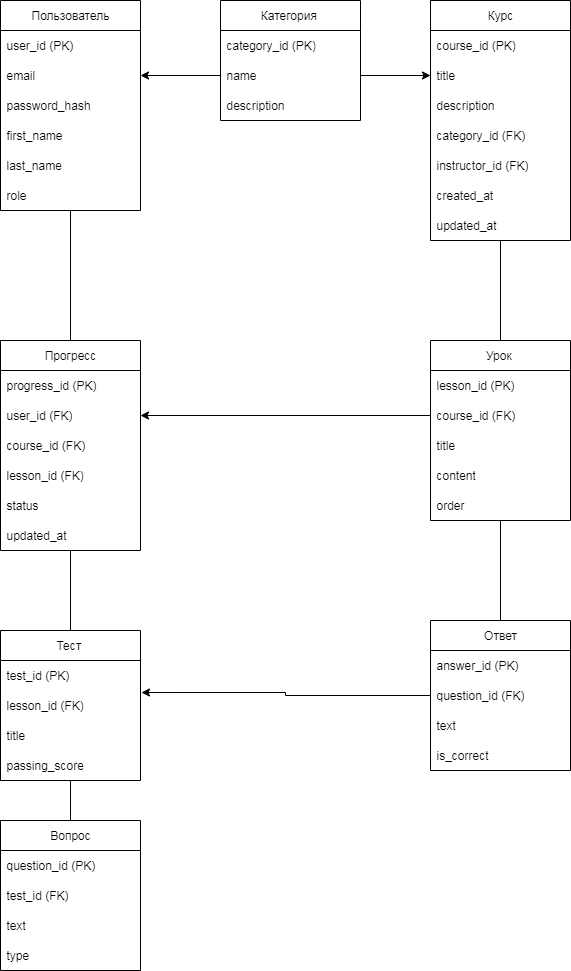

The diagram above was exported from draw.io. Its source (the exported page's mxGraphModel, read from the mxfile embedded in the PNG):
<mxGraphModel dx="872" dy="457" grid="1" gridSize="10" guides="1" tooltips="1" connect="1" arrows="1" fold="1" page="1" pageScale="1" pageWidth="827" pageHeight="1169" math="0" shadow="0">
  <root>
    <mxCell id="0" />
    <mxCell id="1" parent="0" />
    <mxCell id="y_i7SrAHNyxdgRcp5rtg-35" style="edgeStyle=orthogonalEdgeStyle;rounded=0;orthogonalLoop=1;jettySize=auto;html=1;endArrow=none;endFill=0;" edge="1" parent="1" source="y_i7SrAHNyxdgRcp5rtg-1" target="y_i7SrAHNyxdgRcp5rtg-31">
      <mxGeometry relative="1" as="geometry" />
    </mxCell>
    <mxCell id="y_i7SrAHNyxdgRcp5rtg-1" value="Пользователь" style="swimlane;fontStyle=0;childLayout=stackLayout;horizontal=1;startSize=30;horizontalStack=0;resizeParent=1;resizeParentMax=0;resizeLast=0;collapsible=1;marginBottom=0;whiteSpace=wrap;html=1;" vertex="1" parent="1">
      <mxGeometry x="30" y="50" width="140" height="210" as="geometry" />
    </mxCell>
    <mxCell id="y_i7SrAHNyxdgRcp5rtg-2" value="user_id&amp;nbsp;(PK)&amp;nbsp;" style="text;strokeColor=none;fillColor=none;align=left;verticalAlign=middle;spacingLeft=4;spacingRight=4;overflow=hidden;points=[[0,0.5],[1,0.5]];portConstraint=eastwest;rotatable=0;whiteSpace=wrap;html=1;" vertex="1" parent="y_i7SrAHNyxdgRcp5rtg-1">
      <mxGeometry y="30" width="140" height="30" as="geometry" />
    </mxCell>
    <mxCell id="y_i7SrAHNyxdgRcp5rtg-3" value="email" style="text;strokeColor=none;fillColor=none;align=left;verticalAlign=middle;spacingLeft=4;spacingRight=4;overflow=hidden;points=[[0,0.5],[1,0.5]];portConstraint=eastwest;rotatable=0;whiteSpace=wrap;html=1;" vertex="1" parent="y_i7SrAHNyxdgRcp5rtg-1">
      <mxGeometry y="60" width="140" height="30" as="geometry" />
    </mxCell>
    <mxCell id="y_i7SrAHNyxdgRcp5rtg-4" value="password_hash" style="text;strokeColor=none;fillColor=none;align=left;verticalAlign=middle;spacingLeft=4;spacingRight=4;overflow=hidden;points=[[0,0.5],[1,0.5]];portConstraint=eastwest;rotatable=0;whiteSpace=wrap;html=1;" vertex="1" parent="y_i7SrAHNyxdgRcp5rtg-1">
      <mxGeometry y="90" width="140" height="30" as="geometry" />
    </mxCell>
    <mxCell id="y_i7SrAHNyxdgRcp5rtg-45" value="first_name" style="text;strokeColor=none;fillColor=none;align=left;verticalAlign=middle;spacingLeft=4;spacingRight=4;overflow=hidden;points=[[0,0.5],[1,0.5]];portConstraint=eastwest;rotatable=0;whiteSpace=wrap;html=1;" vertex="1" parent="y_i7SrAHNyxdgRcp5rtg-1">
      <mxGeometry y="120" width="140" height="30" as="geometry" />
    </mxCell>
    <mxCell id="y_i7SrAHNyxdgRcp5rtg-46" value="last_name" style="text;strokeColor=none;fillColor=none;align=left;verticalAlign=middle;spacingLeft=4;spacingRight=4;overflow=hidden;points=[[0,0.5],[1,0.5]];portConstraint=eastwest;rotatable=0;whiteSpace=wrap;html=1;" vertex="1" parent="y_i7SrAHNyxdgRcp5rtg-1">
      <mxGeometry y="150" width="140" height="30" as="geometry" />
    </mxCell>
    <mxCell id="y_i7SrAHNyxdgRcp5rtg-47" value="role" style="text;strokeColor=none;fillColor=none;align=left;verticalAlign=middle;spacingLeft=4;spacingRight=4;overflow=hidden;points=[[0,0.5],[1,0.5]];portConstraint=eastwest;rotatable=0;whiteSpace=wrap;html=1;" vertex="1" parent="y_i7SrAHNyxdgRcp5rtg-1">
      <mxGeometry y="180" width="140" height="30" as="geometry" />
    </mxCell>
    <mxCell id="y_i7SrAHNyxdgRcp5rtg-36" style="edgeStyle=orthogonalEdgeStyle;rounded=0;orthogonalLoop=1;jettySize=auto;html=1;entryX=0.5;entryY=0;entryDx=0;entryDy=0;endArrow=none;endFill=0;" edge="1" parent="1" source="y_i7SrAHNyxdgRcp5rtg-5" target="y_i7SrAHNyxdgRcp5rtg-27">
      <mxGeometry relative="1" as="geometry" />
    </mxCell>
    <mxCell id="y_i7SrAHNyxdgRcp5rtg-5" value="Курс" style="swimlane;fontStyle=0;childLayout=stackLayout;horizontal=1;startSize=30;horizontalStack=0;resizeParent=1;resizeParentMax=0;resizeLast=0;collapsible=1;marginBottom=0;whiteSpace=wrap;html=1;" vertex="1" parent="1">
      <mxGeometry x="460" y="50" width="140" height="240" as="geometry" />
    </mxCell>
    <mxCell id="y_i7SrAHNyxdgRcp5rtg-6" value="course_id&amp;nbsp;(PK)" style="text;strokeColor=none;fillColor=none;align=left;verticalAlign=middle;spacingLeft=4;spacingRight=4;overflow=hidden;points=[[0,0.5],[1,0.5]];portConstraint=eastwest;rotatable=0;whiteSpace=wrap;html=1;" vertex="1" parent="y_i7SrAHNyxdgRcp5rtg-5">
      <mxGeometry y="30" width="140" height="30" as="geometry" />
    </mxCell>
    <mxCell id="y_i7SrAHNyxdgRcp5rtg-7" value="title" style="text;strokeColor=none;fillColor=none;align=left;verticalAlign=middle;spacingLeft=4;spacingRight=4;overflow=hidden;points=[[0,0.5],[1,0.5]];portConstraint=eastwest;rotatable=0;whiteSpace=wrap;html=1;" vertex="1" parent="y_i7SrAHNyxdgRcp5rtg-5">
      <mxGeometry y="60" width="140" height="30" as="geometry" />
    </mxCell>
    <mxCell id="y_i7SrAHNyxdgRcp5rtg-8" value="description" style="text;strokeColor=none;fillColor=none;align=left;verticalAlign=middle;spacingLeft=4;spacingRight=4;overflow=hidden;points=[[0,0.5],[1,0.5]];portConstraint=eastwest;rotatable=0;whiteSpace=wrap;html=1;" vertex="1" parent="y_i7SrAHNyxdgRcp5rtg-5">
      <mxGeometry y="90" width="140" height="30" as="geometry" />
    </mxCell>
    <mxCell id="y_i7SrAHNyxdgRcp5rtg-48" value="category_id&amp;nbsp;(FK)" style="text;strokeColor=none;fillColor=none;align=left;verticalAlign=middle;spacingLeft=4;spacingRight=4;overflow=hidden;points=[[0,0.5],[1,0.5]];portConstraint=eastwest;rotatable=0;whiteSpace=wrap;html=1;" vertex="1" parent="y_i7SrAHNyxdgRcp5rtg-5">
      <mxGeometry y="120" width="140" height="30" as="geometry" />
    </mxCell>
    <mxCell id="y_i7SrAHNyxdgRcp5rtg-49" value="instructor_id&amp;nbsp;(FK)" style="text;strokeColor=none;fillColor=none;align=left;verticalAlign=middle;spacingLeft=4;spacingRight=4;overflow=hidden;points=[[0,0.5],[1,0.5]];portConstraint=eastwest;rotatable=0;whiteSpace=wrap;html=1;" vertex="1" parent="y_i7SrAHNyxdgRcp5rtg-5">
      <mxGeometry y="150" width="140" height="30" as="geometry" />
    </mxCell>
    <mxCell id="y_i7SrAHNyxdgRcp5rtg-50" value="created_at" style="text;strokeColor=none;fillColor=none;align=left;verticalAlign=middle;spacingLeft=4;spacingRight=4;overflow=hidden;points=[[0,0.5],[1,0.5]];portConstraint=eastwest;rotatable=0;whiteSpace=wrap;html=1;" vertex="1" parent="y_i7SrAHNyxdgRcp5rtg-5">
      <mxGeometry y="180" width="140" height="30" as="geometry" />
    </mxCell>
    <mxCell id="y_i7SrAHNyxdgRcp5rtg-51" value="updated_at" style="text;strokeColor=none;fillColor=none;align=left;verticalAlign=middle;spacingLeft=4;spacingRight=4;overflow=hidden;points=[[0,0.5],[1,0.5]];portConstraint=eastwest;rotatable=0;whiteSpace=wrap;html=1;" vertex="1" parent="y_i7SrAHNyxdgRcp5rtg-5">
      <mxGeometry y="210" width="140" height="30" as="geometry" />
    </mxCell>
    <mxCell id="y_i7SrAHNyxdgRcp5rtg-9" value="Категория&amp;nbsp;" style="swimlane;fontStyle=0;childLayout=stackLayout;horizontal=1;startSize=30;horizontalStack=0;resizeParent=1;resizeParentMax=0;resizeLast=0;collapsible=1;marginBottom=0;whiteSpace=wrap;html=1;" vertex="1" parent="1">
      <mxGeometry x="250" y="50" width="140" height="120" as="geometry" />
    </mxCell>
    <mxCell id="y_i7SrAHNyxdgRcp5rtg-10" value="category_id&amp;nbsp;(PK)" style="text;strokeColor=none;fillColor=none;align=left;verticalAlign=middle;spacingLeft=4;spacingRight=4;overflow=hidden;points=[[0,0.5],[1,0.5]];portConstraint=eastwest;rotatable=0;whiteSpace=wrap;html=1;" vertex="1" parent="y_i7SrAHNyxdgRcp5rtg-9">
      <mxGeometry y="30" width="140" height="30" as="geometry" />
    </mxCell>
    <mxCell id="y_i7SrAHNyxdgRcp5rtg-11" value="name" style="text;strokeColor=none;fillColor=none;align=left;verticalAlign=middle;spacingLeft=4;spacingRight=4;overflow=hidden;points=[[0,0.5],[1,0.5]];portConstraint=eastwest;rotatable=0;whiteSpace=wrap;html=1;" vertex="1" parent="y_i7SrAHNyxdgRcp5rtg-9">
      <mxGeometry y="60" width="140" height="30" as="geometry" />
    </mxCell>
    <mxCell id="y_i7SrAHNyxdgRcp5rtg-12" value="description" style="text;strokeColor=none;fillColor=none;align=left;verticalAlign=middle;spacingLeft=4;spacingRight=4;overflow=hidden;points=[[0,0.5],[1,0.5]];portConstraint=eastwest;rotatable=0;whiteSpace=wrap;html=1;" vertex="1" parent="y_i7SrAHNyxdgRcp5rtg-9">
      <mxGeometry y="90" width="140" height="30" as="geometry" />
    </mxCell>
    <mxCell id="y_i7SrAHNyxdgRcp5rtg-13" style="edgeStyle=orthogonalEdgeStyle;rounded=0;orthogonalLoop=1;jettySize=auto;html=1;entryX=1;entryY=0.5;entryDx=0;entryDy=0;" edge="1" parent="1" source="y_i7SrAHNyxdgRcp5rtg-11" target="y_i7SrAHNyxdgRcp5rtg-3">
      <mxGeometry relative="1" as="geometry" />
    </mxCell>
    <mxCell id="y_i7SrAHNyxdgRcp5rtg-14" style="edgeStyle=orthogonalEdgeStyle;rounded=0;orthogonalLoop=1;jettySize=auto;html=1;entryX=0;entryY=0.5;entryDx=0;entryDy=0;" edge="1" parent="1" source="y_i7SrAHNyxdgRcp5rtg-11" target="y_i7SrAHNyxdgRcp5rtg-7">
      <mxGeometry relative="1" as="geometry" />
    </mxCell>
    <mxCell id="y_i7SrAHNyxdgRcp5rtg-15" value="Вопрос" style="swimlane;fontStyle=0;childLayout=stackLayout;horizontal=1;startSize=30;horizontalStack=0;resizeParent=1;resizeParentMax=0;resizeLast=0;collapsible=1;marginBottom=0;whiteSpace=wrap;html=1;" vertex="1" parent="1">
      <mxGeometry x="30" y="870" width="140" height="150" as="geometry" />
    </mxCell>
    <mxCell id="y_i7SrAHNyxdgRcp5rtg-16" value="question_id&amp;nbsp;(PK)" style="text;strokeColor=none;fillColor=none;align=left;verticalAlign=middle;spacingLeft=4;spacingRight=4;overflow=hidden;points=[[0,0.5],[1,0.5]];portConstraint=eastwest;rotatable=0;whiteSpace=wrap;html=1;" vertex="1" parent="y_i7SrAHNyxdgRcp5rtg-15">
      <mxGeometry y="30" width="140" height="30" as="geometry" />
    </mxCell>
    <mxCell id="y_i7SrAHNyxdgRcp5rtg-17" value="test_id&amp;nbsp;(FK)" style="text;strokeColor=none;fillColor=none;align=left;verticalAlign=middle;spacingLeft=4;spacingRight=4;overflow=hidden;points=[[0,0.5],[1,0.5]];portConstraint=eastwest;rotatable=0;whiteSpace=wrap;html=1;" vertex="1" parent="y_i7SrAHNyxdgRcp5rtg-15">
      <mxGeometry y="60" width="140" height="30" as="geometry" />
    </mxCell>
    <mxCell id="y_i7SrAHNyxdgRcp5rtg-18" value="text" style="text;strokeColor=none;fillColor=none;align=left;verticalAlign=middle;spacingLeft=4;spacingRight=4;overflow=hidden;points=[[0,0.5],[1,0.5]];portConstraint=eastwest;rotatable=0;whiteSpace=wrap;html=1;" vertex="1" parent="y_i7SrAHNyxdgRcp5rtg-15">
      <mxGeometry y="90" width="140" height="30" as="geometry" />
    </mxCell>
    <mxCell id="y_i7SrAHNyxdgRcp5rtg-59" value="type" style="text;strokeColor=none;fillColor=none;align=left;verticalAlign=middle;spacingLeft=4;spacingRight=4;overflow=hidden;points=[[0,0.5],[1,0.5]];portConstraint=eastwest;rotatable=0;whiteSpace=wrap;html=1;" vertex="1" parent="y_i7SrAHNyxdgRcp5rtg-15">
      <mxGeometry y="120" width="140" height="30" as="geometry" />
    </mxCell>
    <mxCell id="y_i7SrAHNyxdgRcp5rtg-19" value="Ответ" style="swimlane;fontStyle=0;childLayout=stackLayout;horizontal=1;startSize=30;horizontalStack=0;resizeParent=1;resizeParentMax=0;resizeLast=0;collapsible=1;marginBottom=0;whiteSpace=wrap;html=1;" vertex="1" parent="1">
      <mxGeometry x="460" y="670" width="140" height="150" as="geometry" />
    </mxCell>
    <mxCell id="y_i7SrAHNyxdgRcp5rtg-20" value="answer_id&amp;nbsp;(PK)" style="text;strokeColor=none;fillColor=none;align=left;verticalAlign=middle;spacingLeft=4;spacingRight=4;overflow=hidden;points=[[0,0.5],[1,0.5]];portConstraint=eastwest;rotatable=0;whiteSpace=wrap;html=1;" vertex="1" parent="y_i7SrAHNyxdgRcp5rtg-19">
      <mxGeometry y="30" width="140" height="30" as="geometry" />
    </mxCell>
    <mxCell id="y_i7SrAHNyxdgRcp5rtg-21" value="question_id (FK)" style="text;strokeColor=none;fillColor=none;align=left;verticalAlign=middle;spacingLeft=4;spacingRight=4;overflow=hidden;points=[[0,0.5],[1,0.5]];portConstraint=eastwest;rotatable=0;whiteSpace=wrap;html=1;" vertex="1" parent="y_i7SrAHNyxdgRcp5rtg-19">
      <mxGeometry y="60" width="140" height="30" as="geometry" />
    </mxCell>
    <mxCell id="y_i7SrAHNyxdgRcp5rtg-22" value="text" style="text;strokeColor=none;fillColor=none;align=left;verticalAlign=middle;spacingLeft=4;spacingRight=4;overflow=hidden;points=[[0,0.5],[1,0.5]];portConstraint=eastwest;rotatable=0;whiteSpace=wrap;html=1;" vertex="1" parent="y_i7SrAHNyxdgRcp5rtg-19">
      <mxGeometry y="90" width="140" height="30" as="geometry" />
    </mxCell>
    <mxCell id="y_i7SrAHNyxdgRcp5rtg-57" value="is_correct" style="text;strokeColor=none;fillColor=none;align=left;verticalAlign=middle;spacingLeft=4;spacingRight=4;overflow=hidden;points=[[0,0.5],[1,0.5]];portConstraint=eastwest;rotatable=0;whiteSpace=wrap;html=1;" vertex="1" parent="y_i7SrAHNyxdgRcp5rtg-19">
      <mxGeometry y="120" width="140" height="30" as="geometry" />
    </mxCell>
    <mxCell id="y_i7SrAHNyxdgRcp5rtg-42" style="edgeStyle=orthogonalEdgeStyle;rounded=0;orthogonalLoop=1;jettySize=auto;html=1;entryX=0.5;entryY=0;entryDx=0;entryDy=0;endArrow=none;endFill=0;" edge="1" parent="1" source="y_i7SrAHNyxdgRcp5rtg-23" target="y_i7SrAHNyxdgRcp5rtg-15">
      <mxGeometry relative="1" as="geometry" />
    </mxCell>
    <mxCell id="y_i7SrAHNyxdgRcp5rtg-23" value="Тест&amp;nbsp;" style="swimlane;fontStyle=0;childLayout=stackLayout;horizontal=1;startSize=30;horizontalStack=0;resizeParent=1;resizeParentMax=0;resizeLast=0;collapsible=1;marginBottom=0;whiteSpace=wrap;html=1;" vertex="1" parent="1">
      <mxGeometry x="30" y="680" width="140" height="150" as="geometry" />
    </mxCell>
    <mxCell id="y_i7SrAHNyxdgRcp5rtg-24" value="test_id&amp;nbsp;(PK)" style="text;strokeColor=none;fillColor=none;align=left;verticalAlign=middle;spacingLeft=4;spacingRight=4;overflow=hidden;points=[[0,0.5],[1,0.5]];portConstraint=eastwest;rotatable=0;whiteSpace=wrap;html=1;" vertex="1" parent="y_i7SrAHNyxdgRcp5rtg-23">
      <mxGeometry y="30" width="140" height="30" as="geometry" />
    </mxCell>
    <mxCell id="y_i7SrAHNyxdgRcp5rtg-25" value="lesson_id&amp;nbsp;(FK)" style="text;strokeColor=none;fillColor=none;align=left;verticalAlign=middle;spacingLeft=4;spacingRight=4;overflow=hidden;points=[[0,0.5],[1,0.5]];portConstraint=eastwest;rotatable=0;whiteSpace=wrap;html=1;" vertex="1" parent="y_i7SrAHNyxdgRcp5rtg-23">
      <mxGeometry y="60" width="140" height="30" as="geometry" />
    </mxCell>
    <mxCell id="y_i7SrAHNyxdgRcp5rtg-26" value="title" style="text;strokeColor=none;fillColor=none;align=left;verticalAlign=middle;spacingLeft=4;spacingRight=4;overflow=hidden;points=[[0,0.5],[1,0.5]];portConstraint=eastwest;rotatable=0;whiteSpace=wrap;html=1;" vertex="1" parent="y_i7SrAHNyxdgRcp5rtg-23">
      <mxGeometry y="90" width="140" height="30" as="geometry" />
    </mxCell>
    <mxCell id="y_i7SrAHNyxdgRcp5rtg-58" value="passing_score" style="text;strokeColor=none;fillColor=none;align=left;verticalAlign=middle;spacingLeft=4;spacingRight=4;overflow=hidden;points=[[0,0.5],[1,0.5]];portConstraint=eastwest;rotatable=0;whiteSpace=wrap;html=1;" vertex="1" parent="y_i7SrAHNyxdgRcp5rtg-23">
      <mxGeometry y="120" width="140" height="30" as="geometry" />
    </mxCell>
    <mxCell id="y_i7SrAHNyxdgRcp5rtg-37" style="edgeStyle=orthogonalEdgeStyle;rounded=0;orthogonalLoop=1;jettySize=auto;html=1;entryX=0.5;entryY=0;entryDx=0;entryDy=0;endArrow=none;endFill=0;" edge="1" parent="1" source="y_i7SrAHNyxdgRcp5rtg-27" target="y_i7SrAHNyxdgRcp5rtg-19">
      <mxGeometry relative="1" as="geometry" />
    </mxCell>
    <mxCell id="y_i7SrAHNyxdgRcp5rtg-27" value="Урок&amp;nbsp;" style="swimlane;fontStyle=0;childLayout=stackLayout;horizontal=1;startSize=30;horizontalStack=0;resizeParent=1;resizeParentMax=0;resizeLast=0;collapsible=1;marginBottom=0;whiteSpace=wrap;html=1;" vertex="1" parent="1">
      <mxGeometry x="460" y="390" width="140" height="180" as="geometry" />
    </mxCell>
    <mxCell id="y_i7SrAHNyxdgRcp5rtg-28" value="lesson_id&amp;nbsp;(PK)" style="text;strokeColor=none;fillColor=none;align=left;verticalAlign=middle;spacingLeft=4;spacingRight=4;overflow=hidden;points=[[0,0.5],[1,0.5]];portConstraint=eastwest;rotatable=0;whiteSpace=wrap;html=1;" vertex="1" parent="y_i7SrAHNyxdgRcp5rtg-27">
      <mxGeometry y="30" width="140" height="30" as="geometry" />
    </mxCell>
    <mxCell id="y_i7SrAHNyxdgRcp5rtg-29" value="course_id&amp;nbsp;(FK)" style="text;strokeColor=none;fillColor=none;align=left;verticalAlign=middle;spacingLeft=4;spacingRight=4;overflow=hidden;points=[[0,0.5],[1,0.5]];portConstraint=eastwest;rotatable=0;whiteSpace=wrap;html=1;" vertex="1" parent="y_i7SrAHNyxdgRcp5rtg-27">
      <mxGeometry y="60" width="140" height="30" as="geometry" />
    </mxCell>
    <mxCell id="y_i7SrAHNyxdgRcp5rtg-30" value="title" style="text;strokeColor=none;fillColor=none;align=left;verticalAlign=middle;spacingLeft=4;spacingRight=4;overflow=hidden;points=[[0,0.5],[1,0.5]];portConstraint=eastwest;rotatable=0;whiteSpace=wrap;html=1;" vertex="1" parent="y_i7SrAHNyxdgRcp5rtg-27">
      <mxGeometry y="90" width="140" height="30" as="geometry" />
    </mxCell>
    <mxCell id="y_i7SrAHNyxdgRcp5rtg-55" value="content" style="text;strokeColor=none;fillColor=none;align=left;verticalAlign=middle;spacingLeft=4;spacingRight=4;overflow=hidden;points=[[0,0.5],[1,0.5]];portConstraint=eastwest;rotatable=0;whiteSpace=wrap;html=1;" vertex="1" parent="y_i7SrAHNyxdgRcp5rtg-27">
      <mxGeometry y="120" width="140" height="30" as="geometry" />
    </mxCell>
    <mxCell id="y_i7SrAHNyxdgRcp5rtg-56" value="order" style="text;strokeColor=none;fillColor=none;align=left;verticalAlign=middle;spacingLeft=4;spacingRight=4;overflow=hidden;points=[[0,0.5],[1,0.5]];portConstraint=eastwest;rotatable=0;whiteSpace=wrap;html=1;" vertex="1" parent="y_i7SrAHNyxdgRcp5rtg-27">
      <mxGeometry y="150" width="140" height="30" as="geometry" />
    </mxCell>
    <mxCell id="y_i7SrAHNyxdgRcp5rtg-38" style="edgeStyle=orthogonalEdgeStyle;rounded=0;orthogonalLoop=1;jettySize=auto;html=1;entryX=0.5;entryY=0;entryDx=0;entryDy=0;endArrow=none;endFill=0;" edge="1" parent="1" source="y_i7SrAHNyxdgRcp5rtg-31" target="y_i7SrAHNyxdgRcp5rtg-23">
      <mxGeometry relative="1" as="geometry" />
    </mxCell>
    <mxCell id="y_i7SrAHNyxdgRcp5rtg-31" value="Прогресс" style="swimlane;fontStyle=0;childLayout=stackLayout;horizontal=1;startSize=30;horizontalStack=0;resizeParent=1;resizeParentMax=0;resizeLast=0;collapsible=1;marginBottom=0;whiteSpace=wrap;html=1;" vertex="1" parent="1">
      <mxGeometry x="30" y="390" width="140" height="210" as="geometry" />
    </mxCell>
    <mxCell id="y_i7SrAHNyxdgRcp5rtg-32" value="progress_id&amp;nbsp;(PK)" style="text;strokeColor=none;fillColor=none;align=left;verticalAlign=middle;spacingLeft=4;spacingRight=4;overflow=hidden;points=[[0,0.5],[1,0.5]];portConstraint=eastwest;rotatable=0;whiteSpace=wrap;html=1;" vertex="1" parent="y_i7SrAHNyxdgRcp5rtg-31">
      <mxGeometry y="30" width="140" height="30" as="geometry" />
    </mxCell>
    <mxCell id="y_i7SrAHNyxdgRcp5rtg-33" value="user_id&amp;nbsp;(FK)" style="text;strokeColor=none;fillColor=none;align=left;verticalAlign=middle;spacingLeft=4;spacingRight=4;overflow=hidden;points=[[0,0.5],[1,0.5]];portConstraint=eastwest;rotatable=0;whiteSpace=wrap;html=1;" vertex="1" parent="y_i7SrAHNyxdgRcp5rtg-31">
      <mxGeometry y="60" width="140" height="30" as="geometry" />
    </mxCell>
    <mxCell id="y_i7SrAHNyxdgRcp5rtg-34" value="course_id&amp;nbsp;(FK)" style="text;strokeColor=none;fillColor=none;align=left;verticalAlign=middle;spacingLeft=4;spacingRight=4;overflow=hidden;points=[[0,0.5],[1,0.5]];portConstraint=eastwest;rotatable=0;whiteSpace=wrap;html=1;" vertex="1" parent="y_i7SrAHNyxdgRcp5rtg-31">
      <mxGeometry y="90" width="140" height="30" as="geometry" />
    </mxCell>
    <mxCell id="y_i7SrAHNyxdgRcp5rtg-52" value="lesson_id&amp;nbsp;(FK)" style="text;strokeColor=none;fillColor=none;align=left;verticalAlign=middle;spacingLeft=4;spacingRight=4;overflow=hidden;points=[[0,0.5],[1,0.5]];portConstraint=eastwest;rotatable=0;whiteSpace=wrap;html=1;" vertex="1" parent="y_i7SrAHNyxdgRcp5rtg-31">
      <mxGeometry y="120" width="140" height="30" as="geometry" />
    </mxCell>
    <mxCell id="y_i7SrAHNyxdgRcp5rtg-53" value="status" style="text;strokeColor=none;fillColor=none;align=left;verticalAlign=middle;spacingLeft=4;spacingRight=4;overflow=hidden;points=[[0,0.5],[1,0.5]];portConstraint=eastwest;rotatable=0;whiteSpace=wrap;html=1;" vertex="1" parent="y_i7SrAHNyxdgRcp5rtg-31">
      <mxGeometry y="150" width="140" height="30" as="geometry" />
    </mxCell>
    <mxCell id="y_i7SrAHNyxdgRcp5rtg-54" value="updated_at" style="text;strokeColor=none;fillColor=none;align=left;verticalAlign=middle;spacingLeft=4;spacingRight=4;overflow=hidden;points=[[0,0.5],[1,0.5]];portConstraint=eastwest;rotatable=0;whiteSpace=wrap;html=1;" vertex="1" parent="y_i7SrAHNyxdgRcp5rtg-31">
      <mxGeometry y="180" width="140" height="30" as="geometry" />
    </mxCell>
    <mxCell id="y_i7SrAHNyxdgRcp5rtg-41" style="edgeStyle=orthogonalEdgeStyle;rounded=0;orthogonalLoop=1;jettySize=auto;html=1;entryX=1.007;entryY=0.067;entryDx=0;entryDy=0;entryPerimeter=0;" edge="1" parent="1" source="y_i7SrAHNyxdgRcp5rtg-19" target="y_i7SrAHNyxdgRcp5rtg-25">
      <mxGeometry relative="1" as="geometry" />
    </mxCell>
    <mxCell id="y_i7SrAHNyxdgRcp5rtg-60" style="edgeStyle=orthogonalEdgeStyle;rounded=0;orthogonalLoop=1;jettySize=auto;html=1;entryX=1;entryY=0.5;entryDx=0;entryDy=0;" edge="1" parent="1" source="y_i7SrAHNyxdgRcp5rtg-29" target="y_i7SrAHNyxdgRcp5rtg-33">
      <mxGeometry relative="1" as="geometry" />
    </mxCell>
  </root>
</mxGraphModel>